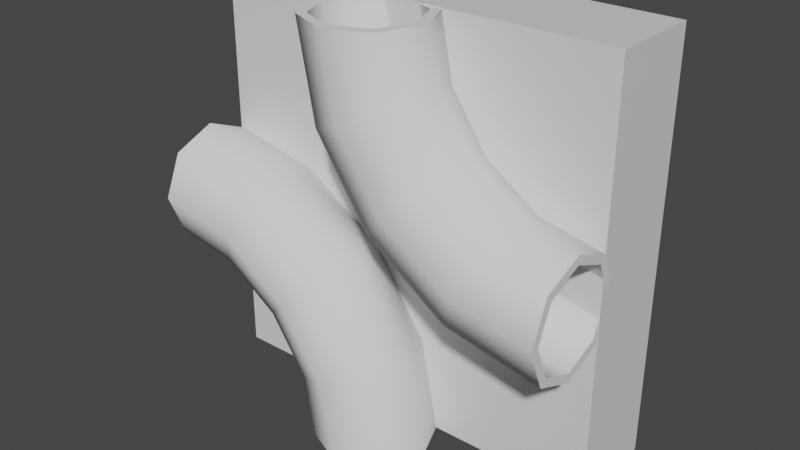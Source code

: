 # Source: brik1.blend  (saved by Blender 2.80.75; exported with 4.5.12 LTS)
import bpy
from mathutils import Matrix  # noqa: F401  (used for matrix-valued properties, if any)

bpy.ops.wm.read_factory_settings(use_empty=True)
scene = bpy.context.scene
scene.name = 'Scene'

# ---- collections
col_collection = bpy.data.collections.new('Collection'); scene.collection.children.link(col_collection)

# ---- materials (node trees are filled in below, after node groups)
mat_material_001 = bpy.data.materials.new('Material.001')
mat_material_001.alpha_threshold = 0.0
mat_material_001.use_transparent_shadow = False
mat_material_001.line_color = (0.0, 0.0, 0.0, 1.0)

# ---- node groups
ng_auto_smooth = bpy.data.node_groups.new('Auto Smooth', 'GeometryNodeTree')
_s = ng_auto_smooth.interface.new_socket(name='Geometry', in_out='OUTPUT', socket_type='NodeSocketGeometry')
_s = ng_auto_smooth.interface.new_socket(name='Geometry', in_out='INPUT', socket_type='NodeSocketGeometry')
_s = ng_auto_smooth.interface.new_socket(name='Angle', in_out='INPUT', socket_type='NodeSocketFloat')
_s.subtype = 'ANGLE'
_s.min_value = 0.0
_s.max_value = 3.142
ng_auto_smooth.is_modifier = True
_N = ng_auto_smooth.nodes; _L = ng_auto_smooth.links
n0 = _N.new('NodeGroupOutput'); n0.name = 'Group Output'; n0.location = (480, -100)
n1 = _N.new('NodeGroupInput'); n1.name = 'Group Input'; n1.location = (-420, -300)
n2 = _N.new('NodeGroupInput'); n2.name = 'Group Input.001'; n2.location = (-60, -100)
n3 = _N.new('GeometryNodeSetShadeSmooth'); n3.name = 'Set Shade Smooth'; n3.location = (120, -100)
n3.domain = 'EDGE'
n4 = _N.new('GeometryNodeSetShadeSmooth'); n4.name = 'Set Shade Smooth.001'; n4.location = (300, -100)
n5 = _N.new('GeometryNodeInputMeshEdgeAngle'); n5.name = 'Edge Angle'; n5.location = (-420, -220)
n6 = _N.new('GeometryNodeInputEdgeSmooth'); n6.name = 'Is Edge Smooth'; n6.location = (-60, -160)
n7 = _N.new('GeometryNodeInputShadeSmooth'); n7.name = 'Is Face Smooth'; n7.location = (-240, -340)
n8 = _N.new('FunctionNodeBooleanMath'); n8.name = 'Boolean Math'; n8.location = (-60, -220)
n9 = _N.new('FunctionNodeCompare'); n9.name = 'Compare'; n9.location = (-240, -180)
n9.operation = 'LESS_EQUAL'
_L.new(n5.outputs[0], n9.inputs[0])
_L.new(n4.outputs[0], n0.inputs[0])
_L.new(n1.outputs[1], n9.inputs[1])
_L.new(n9.outputs[0], n8.inputs[0])
_L.new(n7.outputs[0], n8.inputs[1])
_L.new(n2.outputs[0], n3.inputs[0])
_L.new(n6.outputs[0], n3.inputs[1])
_L.new(n3.outputs[0], n4.inputs[0])
_L.new(n8.outputs[0], n3.inputs[2])
n0.is_active_output = True

# ---- material node trees
mat_material_001.use_nodes = True; mat_material_001.node_tree.nodes.clear()
_N = mat_material_001.node_tree.nodes; _L = mat_material_001.node_tree.links
n0 = _N.new('ShaderNodeOutputMaterial'); n0.name = 'Material Output'; n0.location = (300, 300)
n1 = _N.new('ShaderNodeBsdfPrincipled'); n1.name = 'Principled BSDF'; n1.location = (10, 300)
n1.distribution = 'GGX'
n1.subsurface_method = 'BURLEY'
n1.inputs[2].default_value = 0.4
n1.inputs[3].default_value = 1.45
n1.inputs[27].default_value = (0.0, 0.0, 0.0, 1.0)
n1.inputs[28].default_value = 1.0
_L.new(n1.outputs[0], n0.inputs[0])
n0.is_active_output = True

# ---- world
world_world = bpy.data.worlds.new('World'); scene.world = world_world
world_world.use_nodes = True; world_world.node_tree.nodes.clear()
_N = world_world.node_tree.nodes; _L = world_world.node_tree.links
n0 = _N.new('ShaderNodeOutputWorld'); n0.name = 'World Output'; n0.location = (300, 300)
n1 = _N.new('ShaderNodeBackground'); n1.name = 'Background'; n1.location = (10, 300)
n1.inputs[0].default_value = (0.05088, 0.05088, 0.05088, 1.0)
_L.new(n1.outputs[0], n0.inputs[0])
n0.is_active_output = True
world_world.color = (0.05088, 0.05088, 0.05088)
world_world.use_sun_shadow = False
world_world.sun_shadow_jitter_overblur = 0.0

# ---- meshes
me_cube_001 = bpy.data.meshes.new('Cube.001')
me_cube_001.from_pydata([(1.0, 0.2267, 1.0), (1.0, 0.2267, -1.0), (1.0, -0.2267, 1.0), (1.0, -0.2267, -1.0), (-1.0, 0.2267, 1.0), (-1.0, 0.2267, -1.0), (-1.0, -0.2267, 1.0), (-1.0, -0.2267, -1.0)], [], [(0, 4, 6, 2), (3, 2, 6, 7), (7, 6, 4, 5), (5, 1, 3, 7), (1, 0, 2, 3), (5, 4, 0, 1)])
_uv = me_cube_001.uv_layers.new(name='UVMap')
_uv.uv.foreach_set('vector', [0.625, 0.5, 0.875, 0.5, 0.875, 0.75, 0.625, 0.75, 0.375, 0.75, 0.625, 0.75, 0.625, 1.0, 0.375, 1.0, 0.375, 0.0, 0.625, 0.0, 0.625, 0.25, 0.375, 0.25, 0.125, 0.5, 0.375, 0.5, 0.375, 0.75, 0.125, 0.75, 0.375, 0.5, 0.625, 0.5, 0.625, 0.75, 0.375, 0.75, 0.375, 0.25, 0.625, 0.25, 0.625, 0.5, 0.375, 0.5])
me_cube_001.materials.append(mat_material_001)
me_cube_001.use_remesh_preserve_volume = False
me_cube_001.use_remesh_preserve_attributes = False
me_cube_001.use_mirror_vertex_groups = False
me_cube_001.update()
me_cylinder_001 = bpy.data.meshes.new('Cylinder.001')
me_cylinder_001.from_pydata([(0.07228, -0.1454, 0.6212), (-3.742e-08, -0.1454, 0.9954), (0.2564, -0.2282, 0.6988), (0.1998, -0.2282, 0.9954), (0.3327, -0.428, 0.7309), (0.2826, -0.428, 0.9954), (0.2564, -0.6278, 0.6988), (0.1998, -0.6278, 0.9954), (0.07228, -0.7106, 0.6212), (-6.212e-08, -0.7106, 0.9954), (-0.1119, -0.6278, 0.5436), (-0.1998, -0.6278, 0.9954), (-0.1881, -0.428, 0.5115), (-0.2826, -0.428, 0.9954), (-0.1119, -0.2282, 0.5436), (-0.1998, -0.2282, 0.9954), (0.2915, -0.1454, 0.2946), (0.4344, -0.2282, 0.4343), (0.4936, -0.428, 0.4921), (0.4344, -0.6278, 0.4343), (0.2915, -0.7106, 0.2946), (0.1486, -0.6278, 0.1549), (0.08942, -0.428, 0.09708), (0.1486, -0.2282, 0.1549), (0.6201, -0.1454, 0.0728), (0.6973, -0.2282, 0.2571), (0.7293, -0.428, 0.3334), (0.6973, -0.6278, 0.2571), (0.6201, -0.7106, 0.0728), (0.5429, -0.6278, -0.1115), (0.5109, -0.428, -0.1878), (0.5429, -0.2282, -0.1115), (0.9996, -0.1454, -0.002734), (1.001, -0.2282, 0.1971), (1.002, -0.428, 0.2798), (1.001, -0.6278, 0.1971), (0.9996, -0.7106, -0.002734), (0.9978, -0.6278, -0.2025), (0.9971, -0.428, -0.2853), (0.9978, -0.2282, -0.2025), (-0.06693, -0.1415, -0.6268), (0.007058, -0.1415, -1.001), (-0.2507, -0.2243, -0.7052), (-0.1928, -0.2243, -1.002), (-0.3268, -0.4241, -0.7377), (-0.2755, -0.4241, -1.002), (-0.2507, -0.6239, -0.7052), (-0.1928, -0.6239, -1.002), (-0.06693, -0.7067, -0.6268), (0.007899, -0.7067, -1.001), (0.1168, -0.6239, -0.5484), (0.2077, -0.6239, -0.9997), (0.193, -0.4241, -0.5159), (0.2896, -0.4241, -0.9994), (0.1168, -0.2243, -0.5484), (0.2069, -0.2243, -0.9997), (-0.2876, -0.1415, -0.3012), (-0.4299, -0.2243, -0.4416), (-0.4888, -0.4241, -0.4997), (-0.4299, -0.6239, -0.4416), (-0.2876, -0.7067, -0.3012), (-0.1454, -0.6239, -0.1609), (-0.08648, -0.4241, -0.1028), (-0.1454, -0.2243, -0.1609), (-0.6173, -0.1415, -0.08093), (-0.6936, -0.2243, -0.2656), (-0.7252, -0.4241, -0.3421), (-0.6936, -0.6239, -0.2656), (-0.6173, -0.7067, -0.08093), (-0.5409, -0.6239, 0.1037), (-0.5093, -0.4241, 0.1802), (-0.5409, -0.2243, 0.1037), (-0.9971, -0.1415, -0.007132), (-0.998, -0.2243, -0.2069), (-0.9983, -0.4241, -0.2897), (-0.998, -0.6239, -0.2069), (-0.9971, -0.7067, -0.007132), (-0.9963, -0.6239, 0.1927), (-0.9959, -0.4241, 0.2754), (-0.9963, -0.2243, 0.1927), (0.9996, -0.1897, -0.002734), (1.001, -0.2595, 0.1658), (1.002, -0.428, 0.2356), (1.001, -0.5965, 0.1658), (0.9996, -0.6663, -0.002734), (0.9981, -0.5965, -0.1713), (0.9975, -0.428, -0.2411), (0.9981, -0.2595, -0.1713), (0.6205, -0.1897, 0.07418), (0.686, -0.2595, 0.2295), (0.7131, -0.428, 0.2938), (0.686, -0.5965, 0.2295), (0.6205, -0.6663, 0.07418), (0.555, -0.5965, -0.08111), (0.5279, -0.428, -0.1454), (0.555, -0.2595, -0.08111), (0.2906, -0.1897, 0.2932), (0.4111, -0.2595, 0.411), (0.461, -0.428, 0.4598), (0.4111, -0.5965, 0.411), (0.2906, -0.6663, 0.2932), (0.17, -0.5965, 0.1754), (0.1201, -0.428, 0.1266), (0.17, -0.2595, 0.1754), (0.07437, -0.1897, 0.6199), (0.2297, -0.2595, 0.6854), (0.294, -0.428, 0.7126), (0.2297, -0.5965, 0.6854), (0.07437, -0.6663, 0.6199), (-0.08092, -0.5965, 0.5544), (-0.1452, -0.428, 0.5273), (-0.08092, -0.2595, 0.5544), (-0.001519, -0.1897, 0.9956), (0.167, -0.2595, 0.996), (0.2368, -0.4288, 0.9941), (0.167, -0.5965, 0.996), (-0.001519, -0.6663, 0.9956), (-0.1701, -0.5965, 0.9953), (-0.2399, -0.428, 0.9952), (-0.1701, -0.2595, 0.9953), (0.007487, -0.1897, -1.0), (0.176, -0.2595, -0.9999), (0.2458, -0.4288, -1.002), (0.1769, -0.5965, -0.9999), (0.007487, -0.6663, -1.0), (-0.1611, -0.5965, -1.001), (-0.2309, -0.428, -1.001), (-0.1611, -0.2595, -1.001), (-0.06716, -0.1897, -0.6263), (0.08765, -0.2595, -0.5597), (0.1526, -0.4288, -0.5339), (0.08765, -0.5965, -0.5597), (-0.06716, -0.6663, -0.6263), (-0.222, -0.5965, -0.6929), (-0.2861, -0.428, -0.7205), (-0.222, -0.2595, -0.6929), (-0.2875, -0.1897, -0.301), (-0.1677, -0.2595, -0.1826), (-0.1166, -0.4288, -0.135), (-0.1677, -0.5965, -0.1826), (-0.2875, -0.6663, -0.301), (-0.4074, -0.5965, -0.4195), (-0.4571, -0.428, -0.4686), (-0.4074, -0.2595, -0.4195), (-0.6172, -0.1897, -0.07982), (-0.5537, -0.2595, 0.07628), (-0.5255, -0.4288, 0.1402), (-0.5537, -0.5965, 0.07628), (-0.6172, -0.6663, -0.07982), (-0.6807, -0.5965, -0.2359), (-0.707, -0.428, -0.3006), (-0.6807, -0.2595, -0.2359), (-0.9976, -0.1897, -0.006575), (-0.9976, -0.2595, 0.162), (-0.9957, -0.4288, 0.2318), (-0.9976, -0.5965, 0.162), (-0.9976, -0.6663, -0.006575), (-0.9975, -0.5965, -0.1751), (-0.9975, -0.428, -0.2449), (-0.9975, -0.2595, -0.1751)], [], [(0, 1, 3, 2), (2, 3, 5, 4), (4, 5, 7, 6), (6, 7, 9, 8), (8, 9, 11, 10), (10, 11, 13, 12), (12, 13, 15, 14), (14, 15, 1, 0), (8, 10, 21, 20), (16, 17, 25, 24), (14, 0, 16, 23), (0, 2, 17, 16), (4, 6, 19, 18), (10, 12, 22, 21), (6, 8, 20, 19), (12, 14, 23, 22), (2, 4, 18, 17), (30, 31, 39, 38), (23, 16, 24, 31), (21, 22, 30, 29), (19, 20, 28, 27), (17, 18, 26, 25), (22, 23, 31, 30), (20, 21, 29, 28), (18, 19, 27, 26), (28, 29, 37, 36), (26, 27, 35, 34), (24, 25, 33, 32), (31, 24, 32, 39), (29, 30, 38, 37), (27, 28, 36, 35), (25, 26, 34, 33), (40, 41, 43, 42), (42, 43, 45, 44), (44, 45, 47, 46), (46, 47, 49, 48), (48, 49, 51, 50), (50, 51, 53, 52), (52, 53, 55, 54), (54, 55, 41, 40), (48, 50, 61, 60), (56, 57, 65, 64), (54, 40, 56, 63), (40, 42, 57, 56), (44, 46, 59, 58), (50, 52, 62, 61), (46, 48, 60, 59), (52, 54, 63, 62), (42, 44, 58, 57), (70, 71, 79, 78), (63, 56, 64, 71), (61, 62, 70, 69), (59, 60, 68, 67), (57, 58, 66, 65), (62, 63, 71, 70), (60, 61, 69, 68), (58, 59, 67, 66), (68, 69, 77, 76), (66, 67, 75, 74), (64, 65, 73, 72), (71, 64, 72, 79), (69, 70, 78, 77), (67, 68, 76, 75), (65, 66, 74, 73), (32, 33, 81, 80), (39, 32, 80, 87), (37, 38, 86, 85), (35, 36, 84, 83), (33, 34, 82, 81), (38, 39, 87, 86), (36, 37, 85, 84), (34, 35, 83, 82), (80, 81, 89, 88), (87, 80, 88, 95), (85, 86, 94, 93), (83, 84, 92, 91), (81, 82, 90, 89), (86, 87, 95, 94), (84, 85, 93, 92), (82, 83, 91, 90), (94, 95, 103, 102), (92, 93, 101, 100), (90, 91, 99, 98), (88, 89, 97, 96), (95, 88, 96, 103), (93, 94, 102, 101), (91, 92, 100, 99), (89, 90, 98, 97), (97, 98, 106, 105), (102, 103, 111, 110), (100, 101, 109, 108), (98, 99, 107, 106), (96, 97, 105, 104), (103, 96, 104, 111), (101, 102, 110, 109), (99, 100, 108, 107), (111, 104, 112, 119), (109, 110, 118, 117), (107, 108, 116, 115), (105, 106, 114, 113), (110, 111, 119, 118), (108, 109, 117, 116), (106, 107, 115, 114), (104, 105, 113, 112), (3, 1, 112, 113), (1, 15, 119, 112), (5, 3, 113, 114), (15, 13, 118, 119), (7, 5, 114, 115), (9, 7, 115, 116), (11, 9, 116, 117), (13, 11, 117, 118), (120, 121, 129, 128), (127, 120, 128, 135), (125, 126, 134, 133), (123, 124, 132, 131), (121, 122, 130, 129), (126, 127, 135, 134), (124, 125, 133, 132), (122, 123, 131, 130), (131, 132, 140, 139), (129, 130, 138, 137), (134, 135, 143, 142), (132, 133, 141, 140), (130, 131, 139, 138), (128, 129, 137, 136), (135, 128, 136, 143), (133, 134, 142, 141), (143, 136, 144, 151), (141, 142, 150, 149), (139, 140, 148, 147), (137, 138, 146, 145), (142, 143, 151, 150), (140, 141, 149, 148), (138, 139, 147, 146), (136, 137, 145, 144), (148, 149, 157, 156), (146, 147, 155, 154), (144, 145, 153, 152), (151, 144, 152, 159), (149, 150, 158, 157), (147, 148, 156, 155), (145, 146, 154, 153), (150, 151, 159, 158), (78, 79, 153, 154), (77, 78, 154, 155), (76, 77, 155, 156), (75, 76, 156, 157), (74, 75, 157, 158), (73, 74, 158, 159), (72, 73, 159, 152), (79, 72, 152, 153), (55, 121, 120, 41), (41, 120, 127, 43), (53, 122, 121, 55), (43, 127, 126, 45), (45, 126, 125, 47), (51, 123, 122, 53), (49, 124, 123, 51), (47, 125, 124, 49)])
me_cylinder_001.polygons.foreach_set('use_smooth', [1, 1, 1, 1, 1, 1, 1, 1, 1, 1, 1, 1, 1, 1, 1, 1, 1, 1, 1, 1, 1, 1, 1, 1, 1, 1, 1, 1, 1, 1, 1, 1, 1, 1, 1, 1, 1, 1, 1, 1, 1, 1, 1, 1, 1, 1, 1, 1, 1, 1, 1, 1, 1, 1, 1, 1, 1, 1, 1, 1, 1, 1, 1, 1, 1, 1, 1, 1, 1, 1, 1, 1, 1, 1, 1, 1, 1, 1, 1, 1, 1, 1, 1, 1, 1, 1, 1, 1, 1, 1, 1, 1, 1, 1, 1, 1, 1, 1, 1, 1, 1, 1, 1, 1, 1, 1, 1, 1, 1, 1, 1, 1, 0, 0, 0, 0, 0, 0, 0, 0, 0, 0, 0, 0, 0, 0, 0, 0, 0, 0, 0, 0, 0, 0, 0, 0, 0, 0, 0, 0, 0, 0, 0, 0, 1, 1, 1, 1, 1, 1, 1, 1, 1, 1, 1, 1, 1, 1, 1, 1])
_uv = me_cylinder_001.uv_layers.new(name='UVMap')
_uv.uv.foreach_set('vector', [1.0, 0.5, 1.0, 1.0, 0.875, 1.0, 0.875, 0.5, 0.875, 0.5, 0.875, 1.0, 0.75, 1.0, 0.75, 0.5, 0.75, 0.5, 0.75, 1.0, 0.625, 1.0, 0.625, 0.5, 0.625, 0.5, 0.625, 1.0, 0.5, 1.0, 0.5, 0.5, 0.5, 0.5, 0.5, 1.0, 0.375, 1.0, 0.375, 0.5, 0.375, 0.5, 0.375, 1.0, 0.25, 1.0, 0.25, 0.5, 0.25, 0.5, 0.25, 1.0, 0.125, 1.0, 0.125, 0.5, 0.125, 0.5, 0.125, 1.0, 0.0, 1.0, 0.0, 0.5, 0.5, 0.5, 0.375, 0.5, 0.375, 0.5, 0.5, 0.5, 1.0, 0.5, 0.875, 0.5, 0.875, 0.5, 1.0, 0.5, 0.125, 0.5, 0.0, 0.5, 0.0, 0.5, 0.125, 0.5, 1.0, 0.5, 0.875, 0.5, 0.875, 0.5, 1.0, 0.5, 0.75, 0.5, 0.625, 0.5, 0.625, 0.5, 0.75, 0.5, 0.375, 0.5, 0.25, 0.5, 0.25, 0.5, 0.375, 0.5, 0.625, 0.5, 0.5, 0.5, 0.5, 0.5, 0.625, 0.5, 0.25, 0.5, 0.125, 0.5, 0.125, 0.5, 0.25, 0.5, 0.875, 0.5, 0.75, 0.5, 0.75, 0.5, 0.875, 0.5, 0.25, 0.5, 0.125, 0.5, 0.125, 0.5, 0.25, 0.5, 0.125, 0.5, 0.0, 0.5, 0.0, 0.5, 0.125, 0.5, 0.375, 0.5, 0.25, 0.5, 0.25, 0.5, 0.375, 0.5, 0.625, 0.5, 0.5, 0.5, 0.5, 0.5, 0.625, 0.5, 0.875, 0.5, 0.75, 0.5, 0.75, 0.5, 0.875, 0.5, 0.25, 0.5, 0.125, 0.5, 0.125, 0.5, 0.25, 0.5, 0.5, 0.5, 0.375, 0.5, 0.375, 0.5, 0.5, 0.5, 0.75, 0.5, 0.625, 0.5, 0.625, 0.5, 0.75, 0.5, 0.5, 0.5, 0.375, 0.5, 0.375, 0.5, 0.5, 0.5, 0.75, 0.5, 0.625, 0.5, 0.625, 0.5, 0.75, 0.5, 1.0, 0.5, 0.875, 0.5, 0.875, 0.5, 1.0, 0.5, 0.125, 0.5, 0.0, 0.5, 0.0, 0.5, 0.125, 0.5, 0.375, 0.5, 0.25, 0.5, 0.25, 0.5, 0.375, 0.5, 0.625, 0.5, 0.5, 0.5, 0.5, 0.5, 0.625, 0.5, 0.875, 0.5, 0.75, 0.5, 0.75, 0.5, 0.875, 0.5, 1.0, 0.5, 1.0, 1.0, 0.875, 1.0, 0.875, 0.5, 0.875, 0.5, 0.875, 1.0, 0.75, 1.0, 0.75, 0.5, 0.75, 0.5, 0.75, 1.0, 0.625, 1.0, 0.625, 0.5, 0.625, 0.5, 0.625, 1.0, 0.5, 1.0, 0.5, 0.5, 0.5, 0.5, 0.5, 1.0, 0.375, 1.0, 0.375, 0.5, 0.375, 0.5, 0.375, 1.0, 0.25, 1.0, 0.25, 0.5, 0.25, 0.5, 0.25, 1.0, 0.125, 1.0, 0.125, 0.5, 0.125, 0.5, 0.125, 1.0, 0.0, 1.0, 0.0, 0.5, 0.5, 0.5, 0.375, 0.5, 0.375, 0.5, 0.5, 0.5, 1.0, 0.5, 0.875, 0.5, 0.875, 0.5, 1.0, 0.5, 0.125, 0.5, 0.0, 0.5, 0.0, 0.5, 0.125, 0.5, 1.0, 0.5, 0.875, 0.5, 0.875, 0.5, 1.0, 0.5, 0.75, 0.5, 0.625, 0.5, 0.625, 0.5, 0.75, 0.5, 0.375, 0.5, 0.25, 0.5, 0.25, 0.5, 0.375, 0.5, 0.625, 0.5, 0.5, 0.5, 0.5, 0.5, 0.625, 0.5, 0.25, 0.5, 0.125, 0.5, 0.125, 0.5, 0.25, 0.5, 0.875, 0.5, 0.75, 0.5, 0.75, 0.5, 0.875, 0.5, 0.25, 0.5, 0.125, 0.5, 0.125, 0.5, 0.25, 0.5, 0.125, 0.5, 0.0, 0.5, 0.0, 0.5, 0.125, 0.5, 0.375, 0.5, 0.25, 0.5, 0.25, 0.5, 0.375, 0.5, 0.625, 0.5, 0.5, 0.5, 0.5, 0.5, 0.625, 0.5, 0.875, 0.5, 0.75, 0.5, 0.75, 0.5, 0.875, 0.5, 0.25, 0.5, 0.125, 0.5, 0.125, 0.5, 0.25, 0.5, 0.5, 0.5, 0.375, 0.5, 0.375, 0.5, 0.5, 0.5, 0.75, 0.5, 0.625, 0.5, 0.625, 0.5, 0.75, 0.5, 0.5, 0.5, 0.375, 0.5, 0.375, 0.5, 0.5, 0.5, 0.75, 0.5, 0.625, 0.5, 0.625, 0.5, 0.75, 0.5, 1.0, 0.5, 0.875, 0.5, 0.875, 0.5, 1.0, 0.5, 0.125, 0.5, 0.0, 0.5, 0.0, 0.5, 0.125, 0.5, 0.375, 0.5, 0.25, 0.5, 0.25, 0.5, 0.375, 0.5, 0.625, 0.5, 0.5, 0.5, 0.5, 0.5, 0.625, 0.5, 0.875, 0.5, 0.75, 0.5, 0.75, 0.5, 0.875, 0.5, 1.0, 0.5, 0.875, 0.5, 0.875, 0.5, 1.0, 0.5, 0.125, 0.5, 0.0, 0.5, 0.0, 0.5, 0.125, 0.5, 0.375, 0.5, 0.25, 0.5, 0.25, 0.5, 0.375, 0.5, 0.625, 0.5, 0.5, 0.5, 0.5, 0.5, 0.625, 0.5, 0.875, 0.5, 0.75, 0.5, 0.75, 0.5, 0.875, 0.5, 0.25, 0.5, 0.125, 0.5, 0.125, 0.5, 0.25, 0.5, 0.5, 0.5, 0.375, 0.5, 0.375, 0.5, 0.5, 0.5, 0.75, 0.5, 0.625, 0.5, 0.625, 0.5, 0.75, 0.5, 1.0, 0.5, 0.875, 0.5, 0.875, 0.5, 1.0, 0.5, 0.125, 0.5, 0.0, 0.5, 0.0, 0.5, 0.125, 0.5, 0.375, 0.5, 0.25, 0.5, 0.25, 0.5, 0.375, 0.5, 0.625, 0.5, 0.5, 0.5, 0.5, 0.5, 0.625, 0.5, 0.875, 0.5, 0.75, 0.5, 0.75, 0.5, 0.875, 0.5, 0.25, 0.5, 0.125, 0.5, 0.125, 0.5, 0.25, 0.5, 0.5, 0.5, 0.375, 0.5, 0.375, 0.5, 0.5, 0.5, 0.75, 0.5, 0.625, 0.5, 0.625, 0.5, 0.75, 0.5, 0.25, 0.5, 0.125, 0.5, 0.125, 0.5, 0.25, 0.5, 0.5, 0.5, 0.375, 0.5, 0.375, 0.5, 0.5, 0.5, 0.75, 0.5, 0.625, 0.5, 0.625, 0.5, 0.75, 0.5, 1.0, 0.5, 0.875, 0.5, 0.875, 0.5, 1.0, 0.5, 0.125, 0.5, 0.0, 0.5, 0.0, 0.5, 0.125, 0.5, 0.375, 0.5, 0.25, 0.5, 0.25, 0.5, 0.375, 0.5, 0.625, 0.5, 0.5, 0.5, 0.5, 0.5, 0.625, 0.5, 0.875, 0.5, 0.75, 0.5, 0.75, 0.5, 0.875, 0.5, 0.875, 0.5, 0.75, 0.5, 0.75, 0.5, 0.875, 0.5, 0.25, 0.5, 0.125, 0.5, 0.125, 0.5, 0.25, 0.5, 0.5, 0.5, 0.375, 0.5, 0.375, 0.5, 0.5, 0.5, 0.75, 0.5, 0.625, 0.5, 0.625, 0.5, 0.75, 0.5, 1.0, 0.5, 0.875, 0.5, 0.875, 0.5, 1.0, 0.5, 0.125, 0.5, 0.0, 0.5, 0.0, 0.5, 0.125, 0.5, 0.375, 0.5, 0.25, 0.5, 0.25, 0.5, 0.375, 0.5, 0.625, 0.5, 0.5, 0.5, 0.5, 0.5, 0.625, 0.5, 0.125, 0.5, 0.0, 0.5, 0.0, 0.5, 0.125, 0.5, 0.375, 0.5, 0.25, 0.5, 0.25, 0.5, 0.375, 0.5, 0.625, 0.5, 0.5, 0.5, 0.5, 0.5, 0.625, 0.5, 0.875, 0.5, 0.75, 0.5, 0.75, 0.5, 0.875, 0.5, 0.25, 0.5, 0.125, 0.5, 0.125, 0.5, 0.25, 0.5, 0.5, 0.5, 0.375, 0.5, 0.375, 0.5, 0.5, 0.5, 0.75, 0.5, 0.625, 0.5, 0.625, 0.5, 0.75, 0.5, 1.0, 0.5, 0.875, 0.5, 0.875, 0.5, 1.0, 0.5, 0.875, 1.0, 1.0, 1.0, 1.0, 0.5, 0.875, 0.5, 1.0, 1.0, 0.125, 1.0, 0.125, 0.5, 1.0, 0.5, 0.75, 1.0, 0.875, 1.0, 0.875, 0.5, 0.75, 0.5, 0.125, 1.0, 0.25, 1.0, 0.25, 0.5, 0.125, 0.5, 0.625, 1.0, 0.75, 1.0, 0.75, 0.5, 0.625, 0.5, 0.5, 1.0, 0.625, 1.0, 0.625, 0.5, 0.5, 0.5, 0.375, 1.0, 0.5, 1.0, 0.5, 0.5, 0.375, 0.5, 0.25, 1.0, 0.375, 1.0, 0.375, 0.5, 0.25, 0.5, 0.0, 0.0, 0.0, 0.0, 0.0, 0.0, 0.0, 0.0, 0.0, 0.0, 0.0, 0.0, 0.0, 0.0, 0.0, 0.0, 0.0, 0.0, 0.0, 0.0, 0.0, 0.0, 0.0, 0.0, 0.0, 0.0, 0.0, 0.0, 0.0, 0.0, 0.0, 0.0, 0.0, 0.0, 0.0, 0.0, 0.0, 0.0, 0.0, 0.0, 0.0, 0.0, 0.0, 0.0, 0.0, 0.0, 0.0, 0.0, 0.0, 0.0, 0.0, 0.0, 0.0, 0.0, 0.0, 0.0, 0.0, 0.0, 0.0, 0.0, 0.0, 0.0, 0.0, 0.0, 0.0, 0.0, 0.0, 0.0, 0.0, 0.0, 0.0, 0.0, 0.0, 0.0, 0.0, 0.0, 0.0, 0.0, 0.0, 0.0, 0.0, 0.0, 0.0, 0.0, 0.0, 0.0, 0.0, 0.0, 0.0, 0.0, 0.0, 0.0, 0.0, 0.0, 0.0, 0.0, 0.0, 0.0, 0.0, 0.0, 0.0, 0.0, 0.0, 0.0, 0.0, 0.0, 0.0, 0.0, 0.0, 0.0, 0.0, 0.0, 0.0, 0.0, 0.0, 0.0, 0.0, 0.0, 0.0, 0.0, 0.0, 0.0, 0.0, 0.0, 0.0, 0.0, 0.0, 0.0, 0.0, 0.0, 0.0, 0.0, 0.0, 0.0, 0.0, 0.0, 0.0, 0.0, 0.0, 0.0, 0.0, 0.0, 0.0, 0.0, 0.0, 0.0, 0.0, 0.0, 0.0, 0.0, 0.0, 0.0, 0.0, 0.0, 0.0, 0.0, 0.0, 0.0, 0.0, 0.0, 0.0, 0.0, 0.0, 0.0, 0.0, 0.0, 0.0, 0.0, 0.0, 0.0, 0.0, 0.0, 0.0, 0.0, 0.0, 0.0, 0.0, 0.0, 0.0, 0.0, 0.0, 0.0, 0.0, 0.0, 0.0, 0.0, 0.0, 0.0, 0.0, 0.0, 0.0, 0.0, 0.0, 0.0, 0.0, 0.0, 0.0, 0.0, 0.0, 0.0, 0.0, 0.0, 0.0, 0.0, 0.0, 0.0, 0.0, 0.0, 0.0, 0.0, 0.0, 0.0, 0.0, 0.0, 0.0, 0.0, 0.0, 0.0, 0.0, 0.0, 0.0, 0.0, 0.0, 0.0, 0.0, 0.0, 0.0, 0.0, 0.0, 0.0, 0.0, 0.0, 0.0, 0.0, 0.0, 0.0, 0.0, 0.0, 0.0, 0.0, 0.0, 0.0, 0.0, 0.0, 0.0, 0.0, 0.0, 0.0, 0.0, 0.0, 0.0, 0.0, 0.0, 0.0, 0.0, 0.0, 0.25, 0.5, 0.125, 0.5, 0.0, 0.0, 0.0, 0.0, 0.375, 0.5, 0.25, 0.5, 0.0, 0.0, 0.0, 0.0, 0.5, 0.5, 0.375, 0.5, 0.0, 0.0, 0.0, 0.0, 0.625, 0.5, 0.5, 0.5, 0.0, 0.0, 0.0, 0.0, 0.75, 0.5, 0.625, 0.5, 0.0, 0.0, 0.0, 0.0, 0.875, 0.5, 0.75, 0.5, 0.0, 0.0, 0.0, 0.0, 1.0, 0.5, 0.875, 0.5, 0.0, 0.0, 0.0, 0.0, 0.125, 0.5, 1.0, 0.5, 0.0, 0.0, 0.0, 0.0, 0.125, 1.0, 0.0, 0.0, 0.0, 0.0, 0.0, 1.0, 0.0, 1.0, 0.0, 0.0, 0.0, 0.0, 0.875, 1.0, 0.25, 1.0, 0.0, 0.0, 0.0, 0.0, 0.125, 1.0, 0.875, 1.0, 0.0, 0.0, 0.0, 0.0, 0.75, 1.0, 0.75, 1.0, 0.0, 0.0, 0.0, 0.0, 0.625, 1.0, 0.375, 1.0, 0.0, 0.0, 0.0, 0.0, 0.25, 1.0, 0.5, 1.0, 0.0, 0.0, 0.0, 0.0, 0.375, 1.0, 0.625, 1.0, 0.0, 0.0, 0.0, 0.0, 0.5, 1.0])
me_cylinder_001.use_remesh_fix_poles = True
me_cylinder_001.use_remesh_preserve_attributes = False
me_cylinder_001.use_mirror_vertex_groups = False
me_cylinder_001.update()

# ---- objects
ob_cube_001 = bpy.data.objects.new('Cube.001', me_cube_001)
ob_cylinder = bpy.data.objects.new('Cylinder', me_cylinder_001)

# ---- transforms, parenting, visibility, modifiers, constraints
ob_cube_001.location = (0.0, 0.0, 0.0)
ob_cube_001.lock_rotations_4d = False
ob_cube_001.empty_display_type = 'ARROWS'
ob_cube_001.lineart.crease_threshold = 0.0
ob_cylinder.location = (0.0, 0.0, 0.0)
ob_cylinder.lineart.crease_threshold = 0.0
_m = ob_cylinder.modifiers.new('Auto Smooth', 'NODES')
_m.node_group = ng_auto_smooth
_gi = [s.identifier for s in ng_auto_smooth.interface.items_tree if s.item_type == 'SOCKET' and s.in_out == 'INPUT']
_m[_gi[1]] = 0.8954  # Angle

# ---- collection membership
col_collection.objects.link(ob_cube_001)
col_collection.objects.link(ob_cylinder)

# ---- scene / render settings (as saved in the file)
scene.frame_start = 1; scene.frame_end = 250; scene.frame_set(1)
scene.render.engine = 'BLENDER_EEVEE_NEXT'
scene.cycles.use_denoising = False
scene.cycles.samples = 128
scene.cycles.sampling_pattern = 'TABULATED_SOBOL'
scene.cycles.use_adaptive_sampling = False
scene.cycles.use_light_tree = False
scene.view_settings.view_transform = 'Filmic'
bpy.context.view_layer.update()

# ---- added for rendering (the .blend has no active camera and no usable light): camera, sun
cam_auto = bpy.data.cameras.new('AutoCamera')
cam_auto.lens = 50.0
cam_auto.sensor_width = 36.0
cam_auto.clip_end = 1000.0
ob_auto_camera = bpy.data.objects.new('AutoCamera', cam_auto)
scene.collection.objects.link(ob_auto_camera)
ob_auto_camera.location = (2.76045, -3.5532, 2.20654)
ob_auto_camera.rotation_euler = (1.09748, -7.21219e-08, 0.694738)
scene.camera = ob_auto_camera
light_auto_sun = bpy.data.lights.new('AutoSun', 'SUN')
light_auto_sun.energy = 3.0
light_auto_sun.angle = 0.0523599
ob_auto_sun = bpy.data.objects.new('AutoSun', light_auto_sun)
scene.collection.objects.link(ob_auto_sun)
ob_auto_sun.rotation_euler = (0.872665, 0.174533, 0.523599)
bpy.context.view_layer.update()
